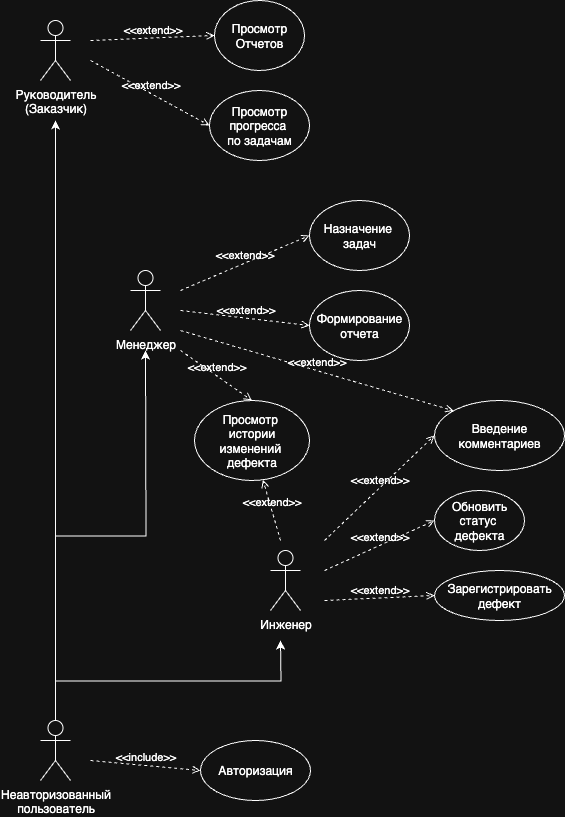

The diagram above was exported from draw.io. Its source (the exported page's mxGraphModel, read from the mxfile embedded in the PNG):
<mxGraphModel dx="786" dy="1713" grid="1" gridSize="10" guides="1" tooltips="1" connect="1" arrows="1" fold="1" page="1" pageScale="1" pageWidth="827" pageHeight="1169" math="0" shadow="0">
  <root>
    <mxCell id="0" />
    <mxCell id="1" parent="0" />
    <mxCell id="-n57qwYxfaY5-rWWJyZ0-11" style="edgeStyle=orthogonalEdgeStyle;rounded=0;orthogonalLoop=1;jettySize=auto;html=1;exitX=0.5;exitY=0;exitDx=0;exitDy=0;exitPerimeter=0;" parent="1" source="-n57qwYxfaY5-rWWJyZ0-1" edge="1">
      <mxGeometry relative="1" as="geometry">
        <mxPoint x="235" y="440" as="sourcePoint" />
        <mxPoint x="360" y="360" as="targetPoint" />
      </mxGeometry>
    </mxCell>
    <mxCell id="-n57qwYxfaY5-rWWJyZ0-35" style="edgeStyle=orthogonalEdgeStyle;rounded=0;orthogonalLoop=1;jettySize=auto;html=1;exitX=0.5;exitY=0;exitDx=0;exitDy=0;exitPerimeter=0;" parent="1" source="-n57qwYxfaY5-rWWJyZ0-1" edge="1">
      <mxGeometry relative="1" as="geometry">
        <mxPoint x="135" y="-160" as="targetPoint" />
      </mxGeometry>
    </mxCell>
    <mxCell id="L-H5D9E-zkUqzcWRZJxi-1" style="edgeStyle=orthogonalEdgeStyle;rounded=0;orthogonalLoop=1;jettySize=auto;html=1;exitX=0.5;exitY=0;exitDx=0;exitDy=0;exitPerimeter=0;" edge="1" parent="1" source="-n57qwYxfaY5-rWWJyZ0-1">
      <mxGeometry relative="1" as="geometry">
        <mxPoint x="225" y="70" as="targetPoint" />
      </mxGeometry>
    </mxCell>
    <mxCell id="-n57qwYxfaY5-rWWJyZ0-1" value="Неавторизованный&lt;div&gt;пользователь&lt;/div&gt;" style="shape=umlActor;verticalLabelPosition=bottom;verticalAlign=top;html=1;outlineConnect=0;" parent="1" vertex="1">
      <mxGeometry x="120" y="440" width="30" height="60" as="geometry" />
    </mxCell>
    <mxCell id="-n57qwYxfaY5-rWWJyZ0-2" value="Авторизация" style="ellipse;whiteSpace=wrap;html=1;" parent="1" vertex="1">
      <mxGeometry x="280" y="460" width="110" height="60" as="geometry" />
    </mxCell>
    <mxCell id="-n57qwYxfaY5-rWWJyZ0-7" value="&amp;lt;&amp;lt;include&amp;gt;&amp;gt;" style="html=1;verticalAlign=bottom;labelBackgroundColor=none;endArrow=open;endFill=0;dashed=1;rounded=0;entryX=0;entryY=0.5;entryDx=0;entryDy=0;" parent="1" target="-n57qwYxfaY5-rWWJyZ0-2" edge="1">
      <mxGeometry width="160" relative="1" as="geometry">
        <mxPoint x="170" y="480" as="sourcePoint" />
        <mxPoint x="480" y="370" as="targetPoint" />
      </mxGeometry>
    </mxCell>
    <mxCell id="-n57qwYxfaY5-rWWJyZ0-8" value="Инженер" style="shape=umlActor;verticalLabelPosition=bottom;verticalAlign=top;html=1;outlineConnect=0;" parent="1" vertex="1">
      <mxGeometry x="350" y="270" width="30" height="60" as="geometry" />
    </mxCell>
    <mxCell id="-n57qwYxfaY5-rWWJyZ0-12" value="Зарегистрировать&lt;div&gt;дефект&lt;/div&gt;" style="ellipse;whiteSpace=wrap;html=1;" parent="1" vertex="1">
      <mxGeometry x="514" y="290" width="130" height="50" as="geometry" />
    </mxCell>
    <mxCell id="-n57qwYxfaY5-rWWJyZ0-13" value="&amp;lt;&amp;lt;extend&amp;gt;&amp;gt;" style="html=1;verticalAlign=bottom;labelBackgroundColor=none;endArrow=open;endFill=0;dashed=1;rounded=0;entryX=0;entryY=0.5;entryDx=0;entryDy=0;" parent="1" target="-n57qwYxfaY5-rWWJyZ0-12" edge="1">
      <mxGeometry width="160" relative="1" as="geometry">
        <mxPoint x="404" y="320" as="sourcePoint" />
        <mxPoint x="644" y="380" as="targetPoint" />
      </mxGeometry>
    </mxCell>
    <mxCell id="-n57qwYxfaY5-rWWJyZ0-14" value="Обновить статус&amp;nbsp;&lt;div&gt;дефекта&lt;/div&gt;" style="ellipse;whiteSpace=wrap;html=1;" parent="1" vertex="1">
      <mxGeometry x="514" y="210" width="90" height="60" as="geometry" />
    </mxCell>
    <mxCell id="-n57qwYxfaY5-rWWJyZ0-15" value="&amp;lt;&amp;lt;extend&amp;gt;&amp;gt;" style="html=1;verticalAlign=bottom;labelBackgroundColor=none;endArrow=open;endFill=0;dashed=1;rounded=0;entryX=0;entryY=0.5;entryDx=0;entryDy=0;" parent="1" target="-n57qwYxfaY5-rWWJyZ0-14" edge="1">
      <mxGeometry width="160" relative="1" as="geometry">
        <mxPoint x="404" y="290" as="sourcePoint" />
        <mxPoint x="644" y="280" as="targetPoint" />
      </mxGeometry>
    </mxCell>
    <mxCell id="-n57qwYxfaY5-rWWJyZ0-16" value="Введение комментариев" style="ellipse;whiteSpace=wrap;html=1;" parent="1" vertex="1">
      <mxGeometry x="514" y="120" width="130" height="70" as="geometry" />
    </mxCell>
    <mxCell id="-n57qwYxfaY5-rWWJyZ0-17" value="&amp;lt;&amp;lt;extend&amp;gt;&amp;gt;" style="html=1;verticalAlign=bottom;labelBackgroundColor=none;endArrow=open;endFill=0;dashed=1;rounded=0;entryX=0;entryY=0.5;entryDx=0;entryDy=0;" parent="1" target="-n57qwYxfaY5-rWWJyZ0-16" edge="1">
      <mxGeometry width="160" relative="1" as="geometry">
        <mxPoint x="404" y="260" as="sourcePoint" />
        <mxPoint x="644" y="190" as="targetPoint" />
      </mxGeometry>
    </mxCell>
    <mxCell id="-n57qwYxfaY5-rWWJyZ0-18" value="&amp;lt;&amp;lt;extend&amp;gt;&amp;gt;" style="html=1;verticalAlign=bottom;labelBackgroundColor=none;endArrow=open;endFill=0;dashed=1;rounded=0;" parent="1" target="-n57qwYxfaY5-rWWJyZ0-19" edge="1">
      <mxGeometry x="-0.0064" width="160" relative="1" as="geometry">
        <mxPoint x="360" y="260" as="sourcePoint" />
        <mxPoint x="494" y="390" as="targetPoint" />
        <mxPoint as="offset" />
      </mxGeometry>
    </mxCell>
    <mxCell id="-n57qwYxfaY5-rWWJyZ0-19" value="Просмотр&amp;nbsp;&lt;div&gt;истории&lt;/div&gt;&lt;div&gt;изменений&amp;nbsp;&lt;/div&gt;&lt;div&gt;дефекта&lt;/div&gt;" style="ellipse;whiteSpace=wrap;html=1;" parent="1" vertex="1">
      <mxGeometry x="274" y="120" width="115" height="80" as="geometry" />
    </mxCell>
    <mxCell id="-n57qwYxfaY5-rWWJyZ0-21" value="Менеджер&lt;div&gt;&lt;br&gt;&lt;/div&gt;" style="shape=umlActor;verticalLabelPosition=bottom;verticalAlign=top;html=1;outlineConnect=0;" parent="1" vertex="1">
      <mxGeometry x="210" y="-10" width="30" height="60" as="geometry" />
    </mxCell>
    <mxCell id="-n57qwYxfaY5-rWWJyZ0-29" value="Назначение&amp;nbsp;&lt;div&gt;задач&lt;/div&gt;" style="ellipse;whiteSpace=wrap;html=1;" parent="1" vertex="1">
      <mxGeometry x="389" y="-80" width="100" height="70" as="geometry" />
    </mxCell>
    <mxCell id="-n57qwYxfaY5-rWWJyZ0-30" value="&amp;lt;&amp;lt;extend&amp;gt;&amp;gt;" style="html=1;verticalAlign=bottom;labelBackgroundColor=none;endArrow=open;endFill=0;dashed=1;rounded=0;entryX=0;entryY=0.5;entryDx=0;entryDy=0;" parent="1" target="-n57qwYxfaY5-rWWJyZ0-29" edge="1">
      <mxGeometry width="160" relative="1" as="geometry">
        <mxPoint x="260" y="10" as="sourcePoint" />
        <mxPoint x="420" y="10" as="targetPoint" />
      </mxGeometry>
    </mxCell>
    <mxCell id="-n57qwYxfaY5-rWWJyZ0-31" value="Формирование&lt;div&gt;отчета&lt;/div&gt;" style="ellipse;whiteSpace=wrap;html=1;" parent="1" vertex="1">
      <mxGeometry x="389" y="10" width="100" height="70" as="geometry" />
    </mxCell>
    <mxCell id="-n57qwYxfaY5-rWWJyZ0-32" value="&amp;lt;&amp;lt;extend&amp;gt;&amp;gt;" style="html=1;verticalAlign=bottom;labelBackgroundColor=none;endArrow=open;endFill=0;dashed=1;rounded=0;entryX=0;entryY=0.5;entryDx=0;entryDy=0;" parent="1" target="-n57qwYxfaY5-rWWJyZ0-31" edge="1">
      <mxGeometry width="160" relative="1" as="geometry">
        <mxPoint x="260" y="30" as="sourcePoint" />
        <mxPoint x="420" y="100" as="targetPoint" />
      </mxGeometry>
    </mxCell>
    <mxCell id="-n57qwYxfaY5-rWWJyZ0-36" value="Руководитель&lt;br&gt;(Заказчик)" style="shape=umlActor;verticalLabelPosition=bottom;verticalAlign=top;html=1;outlineConnect=0;" parent="1" vertex="1">
      <mxGeometry x="120" y="-260" width="30" height="60" as="geometry" />
    </mxCell>
    <mxCell id="-n57qwYxfaY5-rWWJyZ0-37" value="&amp;lt;&amp;lt;extend&amp;gt;&amp;gt;" style="html=1;verticalAlign=bottom;labelBackgroundColor=none;endArrow=open;endFill=0;dashed=1;rounded=0;entryX=0;entryY=0.5;entryDx=0;entryDy=0;" parent="1" target="-n57qwYxfaY5-rWWJyZ0-38" edge="1">
      <mxGeometry width="160" relative="1" as="geometry">
        <mxPoint x="170" y="-240" as="sourcePoint" />
        <mxPoint x="330" y="-240" as="targetPoint" />
      </mxGeometry>
    </mxCell>
    <mxCell id="-n57qwYxfaY5-rWWJyZ0-38" value="Просмотр&lt;br&gt;Отчетов" style="ellipse;whiteSpace=wrap;html=1;" parent="1" vertex="1">
      <mxGeometry x="294" y="-280" width="90" height="70" as="geometry" />
    </mxCell>
    <mxCell id="-n57qwYxfaY5-rWWJyZ0-41" value="&amp;lt;&amp;lt;extend&amp;gt;&amp;gt;" style="html=1;verticalAlign=bottom;labelBackgroundColor=none;endArrow=open;endFill=0;dashed=1;rounded=0;entryX=0;entryY=0.5;entryDx=0;entryDy=0;" parent="1" target="-n57qwYxfaY5-rWWJyZ0-42" edge="1">
      <mxGeometry width="160" relative="1" as="geometry">
        <mxPoint x="170" y="-220" as="sourcePoint" />
        <mxPoint x="280" y="-170" as="targetPoint" />
      </mxGeometry>
    </mxCell>
    <mxCell id="-n57qwYxfaY5-rWWJyZ0-42" value="Просмотр&lt;br&gt;прогресса&amp;nbsp;&lt;br&gt;по задачам" style="ellipse;whiteSpace=wrap;html=1;" parent="1" vertex="1">
      <mxGeometry x="289" y="-190" width="100" height="70" as="geometry" />
    </mxCell>
    <mxCell id="L-H5D9E-zkUqzcWRZJxi-2" value="&amp;lt;&amp;lt;extend&amp;gt;&amp;gt;" style="html=1;verticalAlign=bottom;labelBackgroundColor=none;endArrow=open;endFill=0;dashed=1;rounded=0;entryX=0;entryY=0;entryDx=0;entryDy=0;" edge="1" parent="1" target="-n57qwYxfaY5-rWWJyZ0-16">
      <mxGeometry width="160" relative="1" as="geometry">
        <mxPoint x="260" y="50" as="sourcePoint" />
        <mxPoint x="509" y="135" as="targetPoint" />
      </mxGeometry>
    </mxCell>
    <mxCell id="L-H5D9E-zkUqzcWRZJxi-3" value="&amp;lt;&amp;lt;extend&amp;gt;&amp;gt;" style="html=1;verticalAlign=bottom;labelBackgroundColor=none;endArrow=open;endFill=0;dashed=1;rounded=0;entryX=0.5;entryY=0;entryDx=0;entryDy=0;" edge="1" parent="1" target="-n57qwYxfaY5-rWWJyZ0-19">
      <mxGeometry width="160" relative="1" as="geometry">
        <mxPoint x="260" y="70" as="sourcePoint" />
        <mxPoint x="533" y="150" as="targetPoint" />
      </mxGeometry>
    </mxCell>
  </root>
</mxGraphModel>